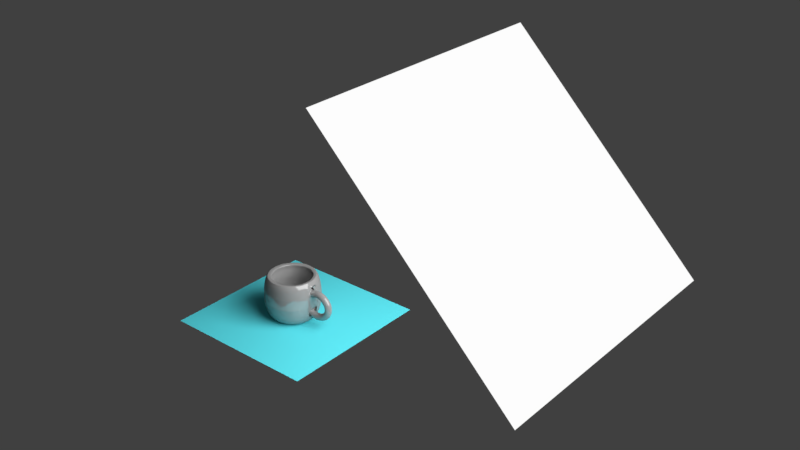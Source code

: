 # Source: cup.blend  (saved by Blender 2.79.0; exported with 4.5.12 LTS)
import bpy
from mathutils import Matrix  # noqa: F401  (used for matrix-valued properties, if any)

bpy.ops.wm.read_factory_settings(use_empty=True)
scene = bpy.context.scene
scene.name = 'Scene'

# ---- collections
col_collection_1 = bpy.data.collections.new('Collection 1'); scene.collection.children.link(col_collection_1)

# ---- materials (node trees are filled in below, after node groups)
mat_material_003 = bpy.data.materials.new('Material.003')
mat_material_003.alpha_threshold = 0.0
mat_material_003.roughness = 0.5
mat_material_002 = bpy.data.materials.new('Material.002')
mat_material_002.alpha_threshold = 0.0
mat_material_002.roughness = 0.5
mat_material_001 = bpy.data.materials.new('Material.001')
mat_material_001.alpha_threshold = 0.0
mat_material_001.roughness = 0.5

# ---- material node trees
mat_material_003.use_nodes = True; mat_material_003.node_tree.nodes.clear()
_N = mat_material_003.node_tree.nodes; _L = mat_material_003.node_tree.links
n0 = _N.new('ShaderNodeOutputMaterial'); n0.name = 'Material Output'; n0.location = (300, 300)
n1 = _N.new('ShaderNodeEmission'); n1.name = 'Emission'; n1.location = (10, 300)
n1.inputs[0].default_value = (0.8, 0.8, 0.8, 1.0)
n1.inputs[1].default_value = 10.0
_L.new(n1.outputs[0], n0.inputs[0])
n0.is_active_output = True
mat_material_002.use_nodes = True; mat_material_002.node_tree.nodes.clear()
_N = mat_material_002.node_tree.nodes; _L = mat_material_002.node_tree.links
n0 = _N.new('ShaderNodeOutputMaterial'); n0.name = 'Material Output'; n0.location = (300, 300)
n1 = _N.new('ShaderNodeBsdfDiffuse'); n1.name = 'Diffuse BSDF'; n1.location = (10, 300)
n1.inputs[0].default_value = (0.0995, 0.7108, 0.8, 1.0)
_L.new(n1.outputs[0], n0.inputs[0])
n0.is_active_output = True
mat_material_001.use_nodes = True; mat_material_001.node_tree.nodes.clear()
_N = mat_material_001.node_tree.nodes; _L = mat_material_001.node_tree.links
n0 = _N.new('ShaderNodeOutputMaterial'); n0.name = 'Material Output'; n0.location = (300, 300)
n1 = _N.new('ShaderNodeMixShader'); n1.name = 'Mix Shader'; n1.location = (10, 300)
n1.inputs[0].default_value = 0.14
n2 = _N.new('ShaderNodeBsdfDiffuse'); n2.name = 'Diffuse BSDF'; n2.location = (-190, 200)
n2.inputs[0].default_value = (0.2598, 0.2598, 0.2598, 1.0)
n3 = _N.new('ShaderNodeBsdfAnisotropic'); n3.name = 'Glossy BSDF'; n3.location = (-190, 100)
n3.distribution = 'GGX'
n3.inputs[1].default_value = 0.0
_L.new(n1.outputs[0], n0.inputs[0])
_L.new(n2.outputs[0], n1.inputs[1])
_L.new(n3.outputs[0], n1.inputs[2])
n0.is_active_output = True

# ---- world
world_world = bpy.data.worlds.new('World'); scene.world = world_world
world_world.color = (0.05088, 0.05088, 0.05088)
world_world.use_sun_shadow = False
world_world.sun_shadow_jitter_overblur = 0.0
world_world.cycles.sampling_method = 'MANUAL'

# ---- lights
light_lamp = bpy.data.lights.new('Lamp', 'POINT')
light_lamp.transmission_factor = 0.0
light_lamp.cutoff_distance = 30.0
light_lamp.energy = 100.0
light_lamp.shadow_buffer_clip_start = 1.001
light_lamp.shadow_soft_size = 0.1
light_lamp.shadow_maximum_resolution = 0.006
light_lamp.use_absolute_resolution = True

# ---- meshes
me_plane_001 = bpy.data.meshes.new('Plane.001')
me_plane_001.from_pydata([(-1.0, -1.0, 0.0), (1.0, -1.0, 0.0), (-1.0, 1.0, 0.0), (1.0, 1.0, 0.0)], [], [(0, 1, 3, 2)])
me_plane_001.materials.append(mat_material_003)
me_plane_001.use_remesh_preserve_volume = False
me_plane_001.use_remesh_preserve_attributes = False
me_plane_001.use_mirror_vertex_groups = False
me_plane_001.update()
me_plane = bpy.data.meshes.new('Plane')
me_plane.from_pydata([(-1.0, -1.0, 0.0), (1.0, -1.0, 0.0), (-1.0, 1.0, 0.0), (1.0, 1.0, 0.0)], [], [(0, 1, 3, 2)])
me_plane.materials.append(mat_material_002)
me_plane.use_remesh_preserve_volume = False
me_plane.use_remesh_preserve_attributes = False
me_plane.use_mirror_vertex_groups = False
me_plane.update()
me_cunurbspath = bpy.data.meshes.new('CUNurbsPath')
me_cunurbspath.from_pydata([(-1.716, 0.2, 0.3692), (-1.804, -2.725e-08, 0.5487), (-1.716, -0.2, 0.3692), (-1.628, -7.195e-08, 0.1896), (-1.664, 0.2, 0.3918), (-1.737, -3.029e-08, 0.5781), (-1.664, -0.2, 0.3918), (-1.592, -7.499e-08, 0.2054), (-1.613, 0.2, 0.4094), (-1.669, -4.011e-08, 0.6012), (-1.613, -0.2, 0.4094), (-1.556, -6.991e-08, 0.2176), (-1.561, 0.2, 0.4222), (-1.602, -3.81e-08, 0.6181), (-1.561, -0.2, 0.4222), (-1.521, -7.535e-08, 0.2263), (-1.511, 0.2, 0.4304), (-1.534, -3.547e-08, 0.629), (-1.511, -0.2, 0.4304), (-1.487, -8.018e-08, 0.2318), (-1.461, 0.2, 0.4342), (-1.468, -3.971e-08, 0.6341), (-1.461, -0.2, 0.4342), (-1.454, -7.696e-08, 0.2343), (-1.412, 0.2, 0.4338), (-1.402, -2.848e-08, 0.6335), (-1.412, -0.2, 0.4338), (-1.422, -8.808e-08, 0.234), (-1.365, 0.2, 0.4294), (-1.338, -2.789e-08, 0.6276), (-1.365, -0.2, 0.4294), (-1.392, -8.749e-08, 0.2312), (-1.319, 0.2, 0.4212), (-1.276, -2.679e-08, 0.6164), (-1.319, -0.2, 0.4212), (-1.363, -8.639e-08, 0.226), (-1.275, 0.2, 0.4095), (-1.216, -2.522e-08, 0.6003), (-1.275, -0.2, 0.4095), (-1.335, -8.482e-08, 0.2187), (-1.234, 0.2, 0.3944), (-1.158, -3.437e-08, 0.5795), (-1.234, -0.2, 0.3944), (-1.31, -7.162e-08, 0.2094), (-1.194, 0.2, 0.3762), (-1.103, -2.447e-08, 0.5541), (-1.194, -0.2, 0.3762), (-1.286, -7.663e-08, 0.1984), (-1.157, 0.2, 0.3551), (-1.051, -1.605e-08, 0.5244), (-1.157, -0.2, 0.3551), (-1.264, -7.938e-08, 0.1859), (-1.123, 0.2, 0.3314), (-1.002, -2.776e-08, 0.4906), (-1.123, -0.2, 0.3314), (-1.244, -6.128e-08, 0.1721), (-1.091, 0.2, 0.3051), (-0.9567, -1.678e-08, 0.4529), (-1.091, -0.2, 0.3051), (-1.226, -6.521e-08, 0.1573), (-1.063, 0.2, 0.2766), (-0.9153, -1.761e-08, 0.4117), (-1.063, -0.2, 0.2766), (-1.21, -5.672e-08, 0.1415), (-1.037, 0.2, 0.2461), (-0.8781, -5.126e-09, 0.3672), (-1.037, -0.2, 0.2461), (-1.196, -6.101e-08, 0.125), (-1.015, 0.2, 0.2138), (-0.8453, -1.103e-08, 0.3198), (-1.015, -0.2, 0.2138), (-1.185, -4.642e-08, 0.1078), (-0.9959, 0.2, 0.1799), (-0.8171, 1.436e-09, 0.2696), (-0.9959, -0.2, 0.1799), (-1.175, -4.979e-08, 0.09023), (-0.9802, 0.2, 0.1447), (-0.7939, -1.199e-08, 0.2172), (-0.9802, -0.2, 0.1447), (-1.167, -2.69e-08, 0.07221), (-0.9681, 0.2, 0.1084), (-0.7757, 6.272e-09, 0.163), (-0.9681, -0.2, 0.1084), (-1.16, -3.541e-08, 0.05383), (-0.9594, 0.2, 0.07124), (-0.7627, 5.796e-09, 0.1073), (-0.9594, -0.2, 0.07124), (-1.156, -2.494e-08, 0.03512), (-0.9543, 0.2, 0.03341), (-0.755, 7.778e-09, 0.05073), (-0.9543, -0.2, 0.03341), (-1.154, -1.676e-08, 0.0161), (-0.9528, 0.2, -0.00481), (-0.7528, 1.86e-08, -0.006383), (-0.9528, -0.2, -0.00481), (-1.153, -1.73e-08, -0.003237), (-0.9549, 0.2, -0.0432), (-0.7559, 2.853e-08, -0.06353), (-0.9549, -0.2, -0.0432), (-1.154, -1.693e-08, -0.02288), (-0.9606, 0.2, -0.08152), (-0.7644, 1.578e-08, -0.1203), (-0.9606, -0.2, -0.08152), (-1.157, 6.122e-09, -0.04279), (-0.97, 0.2, -0.1195), (-0.7782, 3.143e-08, -0.1761), (-0.97, -0.2, -0.1195), (-1.162, 6.938e-10, -0.06294), (-0.9829, 0.2, -0.157), (-0.797, 4.205e-08, -0.2307), (-0.9829, -0.2, -0.157), (-1.169, 1.388e-10, -0.08325), (-0.9994, 0.2, -0.1937), (-0.8208, 3.533e-08, -0.2837), (-0.9994, -0.2, -0.1937), (-1.178, 1.671e-08, -0.1036), (-1.019, 0.2, -0.2293), (-0.8494, 4.99e-08, -0.3347), (-1.019, -0.2, -0.2293), (-1.189, 1.171e-08, -0.1239), (-1.043, 0.2, -0.2636), (-0.8826, 5.591e-08, -0.3833), (-1.043, -0.2, -0.2636), (-1.203, 1.493e-08, -0.1439), (-1.07, 0.2, -0.2964), (-0.9202, 5.473e-08, -0.4293), (-1.07, -0.2, -0.2964), (-1.219, 2.493e-08, -0.1635), (-1.1, 0.2, -0.3275), (-0.9619, 5.797e-08, -0.4725), (-1.1, -0.2, -0.3275), (-1.237, 3.003e-08, -0.1824), (-1.133, 0.2, -0.3564), (-1.008, 6.652e-08, -0.5124), (-1.133, -0.2, -0.3564), (-1.258, 2.926e-08, -0.2005), (-1.169, 0.2, -0.3831), (-1.057, 6.452e-08, -0.5489), (-1.169, -0.2, -0.3831), (-1.281, 3.844e-08, -0.2174), (-1.208, 0.2, -0.4073), (-1.11, 6.59e-08, -0.5816), (-1.208, -0.2, -0.4073), (-1.306, 4.355e-08, -0.233), (-1.25, 0.2, -0.4287), (-1.166, 6.691e-08, -0.6104), (-1.25, -0.2, -0.4287), (-1.334, 4.829e-08, -0.247), (-1.295, 0.2, -0.447), (-1.226, 6.751e-08, -0.6349), (-1.295, -0.2, -0.447), (-1.363, 5.261e-08, -0.2592), (-1.341, 0.2, -0.462), (-1.288, 7.325e-08, -0.6548), (-1.341, -0.2, -0.462), (-1.395, 5.09e-08, -0.2693), (-1.39, 0.2, -0.4735), (-1.353, 8.224e-08, -0.6699), (-1.39, -0.2, -0.4735), (-1.428, 4.499e-08, -0.277), (-1.441, 0.2, -0.4811), (-1.42, 8.327e-08, -0.6799), (-1.441, -0.2, -0.4811), (-1.463, 4.601e-08, -0.2822), (-1.494, 0.2, -0.4846), (-1.489, 7.629e-08, -0.6846), (-1.494, -0.2, -0.4846), (-1.499, 5.394e-08, -0.2847), (-1.549, 0.2, -0.4838), (-1.56, 7.245e-08, -0.6835), (-1.549, -0.2, -0.4838), (-1.537, 5.755e-08, -0.2841), (-1.604, 0.2, -0.4783), (-1.632, 7.172e-08, -0.6764), (-1.604, -0.2, -0.4783), (-1.577, 5.682e-08, -0.2803), (-1.661, 0.2, -0.468), (-1.705, 7.033e-08, -0.6631), (-1.661, -0.2, -0.468), (-1.617, 5.543e-08, -0.2729), (-1.719, 0.2, -0.4525), (-1.779, 7.57e-08, -0.6433), (-1.719, -0.2, -0.4525), (-1.659, 4.589e-08, -0.2617), (-1.777, 0.2, -0.4315), (-1.852, 6.543e-08, -0.6167), (-1.777, -0.2, -0.4315), (-1.701, 5.053e-08, -0.2464), (-1.835, 0.2, -0.4049), (-1.926, 6.185e-08, -0.5832), (-1.835, -0.2, -0.4049), (-1.744, 4.695e-08, -0.2267), (-2.722, 4.564e-08, -0.9283), (-2.722, 1.0, -0.542), (-2.722, 0.8, -0.9283), (-2.722, 0.9, 0.8069), (-2.566, 0.7846, -0.9283), (-2.546, 0.8827, 0.8069), (-2.416, 0.7391, -0.9283), (-2.378, 0.8315, 0.8069), (-2.278, 0.6652, -0.9283), (-2.222, 0.7483, 0.8069), (-2.156, 0.5657, -0.9283), (-2.086, 0.6364, 0.8069), (-2.057, 0.4445, -0.9283), (-1.974, 0.5, 0.8069), (-1.983, 0.3061, -0.9283), (-1.891, 0.3444, 0.8069), (-1.937, 0.1561, -0.9283), (-1.839, 0.1756, 0.8069), (-1.922, 1.06e-07, -0.9283), (-1.822, 8.831e-08, 0.8069), (-1.937, -0.1561, -0.9283), (-1.839, -0.1756, 0.8069), (-1.983, -0.3061, -0.9283), (-1.891, -0.3444, 0.8069), (-2.057, -0.4445, -0.9283), (-1.974, -0.5, 0.8069), (-2.156, -0.5657, -0.9283), (-2.086, -0.6364, 0.8069), (-2.278, -0.6652, -0.9283), (-2.222, -0.7483, 0.8069), (-2.416, -0.7391, -0.9283), (-2.378, -0.8315, 0.8069), (-2.566, -0.7846, -0.9283), (-2.546, -0.8827, 0.8069), (-2.722, -0.8, -0.9283), (-2.722, -0.9, 0.8069), (-2.878, -0.7846, -0.9283), (-2.898, -0.8827, 0.8069), (-3.028, -0.7391, -0.9283), (-3.066, -0.8315, 0.8069), (-3.167, -0.6652, -0.9283), (-3.222, -0.7483, 0.8069), (-3.288, -0.5657, -0.9283), (-3.358, -0.6364, 0.8069), (-3.387, -0.4445, -0.9283), (-3.47, -0.5, 0.8069), (-3.461, -0.3061, -0.9283), (-3.554, -0.3444, 0.8069), (-3.507, -0.1561, -0.9283), (-3.605, -0.1756, 0.8069), (-3.522, 8.181e-07, -0.9283), (-3.622, 8.894e-07, 0.8069), (-3.507, 0.1561, -0.9283), (-3.605, 0.1756, 0.8069), (-3.461, 0.3061, -0.9283), (-3.554, 0.3444, 0.8069), (-3.387, 0.4445, -0.9283), (-3.47, 0.5, 0.8069), (-3.288, 0.5657, -0.9283), (-3.358, 0.6364, 0.8069), (-3.166, 0.6652, -0.9283), (-3.222, 0.7483, 0.8069), (-3.028, 0.7391, -0.9283), (-3.066, 0.8315, 0.8069), (-2.878, 0.7846, -0.9283), (-2.898, 0.8827, 0.8069), (-2.722, 1.07, -0.1521), (-2.722, 1.05, 0.268), (-2.722, 1.0, 0.658), (-2.527, 0.9808, 0.658), (-2.517, 1.03, 0.268), (-2.513, 1.049, -0.1521), (-2.527, 0.9808, -0.542), (-2.339, 0.9239, 0.658), (-2.32, 0.9701, 0.268), (-2.313, 0.9882, -0.1521), (-2.339, 0.9239, -0.542), (-2.166, 0.8315, 0.658), (-2.139, 0.873, 0.268), (-2.128, 0.8894, -0.1521), (-2.166, 0.8315, -0.542), (-2.015, 0.7071, 0.658), (-1.98, 0.7425, 0.268), (-1.966, 0.7565, -0.1521), (-2.015, 0.7071, -0.542), (-1.891, 0.5556, 0.658), (-1.849, 0.5833, 0.268), (-1.849, 0.5833, -0.152), (-1.891, 0.5556, -0.542), (-1.798, 0.3827, 0.658), (-1.752, 0.4018, 0.268), (-1.752, 0.4018, -0.152), (-1.798, 0.3827, -0.542), (-1.741, 0.1951, 0.658), (-1.692, 0.2048, 0.268), (-1.692, 0.2048, -0.152), (-1.741, 0.1951, -0.542), (-1.722, 6.587e-08, 0.658), (-1.672, 5.372e-08, 0.268), (-1.672, 5.372e-08, -0.152), (-1.722, 6.587e-08, -0.542), (-1.741, -0.1951, 0.658), (-1.692, -0.2048, 0.268), (-1.692, -0.2048, -0.152), (-1.741, -0.1951, -0.542), (-1.798, -0.3827, 0.658), (-1.752, -0.4018, 0.268), (-1.752, -0.4018, -0.152), (-1.798, -0.3827, -0.542), (-1.891, -0.5556, 0.658), (-1.849, -0.5833, 0.268), (-1.849, -0.5833, -0.152), (-1.891, -0.5556, -0.542), (-2.015, -0.7071, 0.658), (-1.98, -0.7425, 0.268), (-1.966, -0.7552, -0.1521), (-2.015, -0.7071, -0.542), (-2.166, -0.8315, 0.658), (-2.139, -0.873, 0.268), (-2.128, -0.8881, -0.1521), (-2.166, -0.8315, -0.542), (-2.339, -0.9239, 0.658), (-2.32, -0.9701, 0.268), (-2.313, -0.9869, -0.1521), (-2.339, -0.9239, -0.542), (-2.527, -0.9808, 0.658), (-2.517, -1.03, 0.268), (-2.513, -1.048, -0.1521), (-2.527, -0.9808, -0.542), (-2.722, -1.0, 0.658), (-2.722, -1.05, 0.268), (-2.722, -1.068, -0.1521), (-2.722, -1.0, -0.542), (-2.917, -0.9808, 0.658), (-2.927, -1.03, 0.268), (-2.931, -1.048, -0.1521), (-2.917, -0.9808, -0.542), (-3.105, -0.9239, 0.658), (-3.124, -0.9701, 0.268), (-3.131, -0.9869, -0.1521), (-3.105, -0.9239, -0.542), (-3.278, -0.8315, 0.658), (-3.305, -0.873, 0.268), (-3.316, -0.8881, -0.1521), (-3.278, -0.8315, -0.542), (-3.429, -0.7071, 0.658), (-3.465, -0.7425, 0.268), (-3.478, -0.7552, -0.1521), (-3.429, -0.7071, -0.542), (-3.554, -0.5556, 0.658), (-3.595, -0.5833, 0.268), (-3.595, -0.5833, -0.152), (-3.554, -0.5556, -0.542), (-3.646, -0.3827, 0.658), (-3.692, -0.4018, 0.268), (-3.692, -0.4018, -0.152), (-3.646, -0.3827, -0.542), (-3.703, -0.1951, 0.658), (-3.752, -0.2048, 0.268), (-3.752, -0.2048, -0.152), (-3.703, -0.1951, -0.542), (-3.722, 9.56e-07, 0.658), (-3.772, 9.883e-07, 0.268), (-3.772, 9.883e-07, -0.152), (-3.722, 9.56e-07, -0.542), (-3.703, 0.1951, 0.658), (-3.752, 0.2048, 0.268), (-3.752, 0.2048, -0.152), (-3.703, 0.1951, -0.542), (-3.646, 0.3827, 0.658), (-3.692, 0.4018, 0.268), (-3.692, 0.4018, -0.152), (-3.646, 0.3827, -0.542), (-3.554, 0.5556, 0.658), (-3.595, 0.5833, 0.268), (-3.595, 0.5833, -0.152), (-3.554, 0.5556, -0.542), (-3.429, 0.7071, 0.658), (-3.465, 0.7425, 0.268), (-3.478, 0.7565, -0.1521), (-3.429, 0.7071, -0.542), (-3.278, 0.8315, 0.658), (-3.305, 0.873, 0.268), (-3.316, 0.8894, -0.1521), (-3.278, 0.8315, -0.542), (-3.105, 0.9239, 0.658), (-3.124, 0.9701, 0.268), (-3.131, 0.9882, -0.1521), (-3.105, 0.9239, -0.542), (-2.917, 0.9808, 0.658), (-2.927, 1.03, 0.268), (-2.931, 1.049, -0.1521), (-2.917, 0.9808, -0.542), (-2.722, 0.9, 0.8115), (-2.546, 0.8827, 0.8115), (-2.378, 0.8315, 0.8115), (-2.278, 0.6652, -0.9237), (-2.222, 0.7483, 0.8115), (-2.086, 0.6364, 0.8115), (-1.974, 0.5, 0.8115), (-1.891, 0.3444, 0.8115), (-1.839, 0.1756, 0.8115), (-1.822, 8.831e-08, 0.8115), (-1.839, -0.1756, 0.8115), (-1.891, -0.3444, 0.8115), (-1.974, -0.5, 0.8115), (-2.086, -0.6364, 0.8115), (-2.222, -0.7483, 0.8115), (-2.378, -0.8315, 0.8115), (-2.546, -0.8827, 0.8115), (-2.722, -0.9, 0.8115), (-2.898, -0.8827, 0.8115), (-3.066, -0.8315, 0.8115), (-3.222, -0.7483, 0.8115), (-3.358, -0.6364, 0.8115), (-3.47, -0.5, 0.8115), (-3.554, -0.3444, 0.8115), (-3.605, -0.1756, 0.8115), (-3.622, 8.894e-07, 0.8115), (-3.605, 0.1756, 0.8115), (-3.554, 0.3444, 0.8115), (-3.47, 0.5, 0.8115), (-3.358, 0.6364, 0.8115), (-3.222, 0.7483, 0.8115), (-3.066, 0.8315, 0.8115), (-2.898, 0.8827, 0.8115), (-2.715, 0.724, 0.801), (-2.574, 0.7102, 0.801), (-2.439, 0.6692, 0.801), (-2.359, 0.5362, -0.5872), (-2.315, 0.6027, 0.801), (-2.206, 0.5131, 0.801), (-2.116, 0.404, 0.801), (-2.05, 0.2796, 0.801), (-2.009, 0.1445, 0.801), (-1.995, 0.004031, 0.801), (-2.009, -0.1364, 0.801), (-2.05, -0.2715, 0.801), (-2.116, -0.396, 0.801), (-2.206, -0.5051, 0.801), (-2.315, -0.5946, 0.801), (-2.439, -0.6612, 0.801), (-2.574, -0.7021, 0.801), (-2.715, -0.716, 0.801), (-2.855, -0.7021, 0.801), (-2.99, -0.6612, 0.801), (-3.115, -0.5946, 0.801), (-3.224, -0.5051, 0.801), (-3.313, -0.396, 0.801), (-3.38, -0.2715, 0.801), (-3.421, -0.1364, 0.801), (-3.435, 0.004032, 0.801), (-3.421, 0.1445, 0.801), (-3.38, 0.2796, 0.801), (-3.313, 0.404, 0.801), (-3.224, 0.5131, 0.801), (-3.115, 0.6027, 0.801), (-2.99, 0.6692, 0.801), (-2.855, 0.7102, 0.801), (-2.716, 0.8099, 0.6668), (-2.558, 0.7944, 0.6668), (-2.407, 0.7484, 0.6668), (-2.317, 0.5992, -0.8908), (-2.267, 0.6738, 0.6668), (-2.145, 0.5733, 0.6668), (-2.044, 0.4509, 0.6668), (-1.97, 0.3112, 0.6668), (-1.924, 0.1597, 0.6668), (-1.908, 0.002063, 0.6668), (-1.924, -0.1555, 0.6668), (-1.97, -0.3071, 0.6668), (-2.044, -0.4468, 0.6668), (-2.145, -0.5692, 0.6668), (-2.267, -0.6697, 0.6668), (-2.407, -0.7443, 0.6668), (-2.558, -0.7903, 0.6668), (-2.716, -0.8058, 0.6668), (-2.874, -0.7903, 0.6668), (-3.025, -0.7443, 0.6668), (-3.165, -0.6697, 0.6668), (-3.287, -0.5692, 0.6668), (-3.388, -0.4468, 0.6668), (-3.462, -0.3071, 0.6668), (-3.508, -0.1555, 0.6668), (-3.524, 0.002064, 0.6668), (-3.508, 0.1597, 0.6668), (-3.462, 0.3112, 0.6668), (-3.388, 0.4509, 0.6668), (-3.287, 0.5733, 0.6668), (-3.165, 0.6738, 0.6668), (-3.025, 0.7484, 0.6668), (-2.874, 0.7944, 0.6668), (-2.716, 0.8099, 0.2766), (-2.558, 0.7944, 0.2766), (-2.407, 0.7484, 0.2766), (-2.317, 0.5992, -1.281), (-2.267, 0.6738, 0.2766), (-2.145, 0.5733, 0.2766), (-2.044, 0.4509, 0.2766), (-1.97, 0.3112, 0.2766), (-1.924, 0.1597, 0.2766), (-1.908, 0.002063, 0.2766), (-1.924, -0.1555, 0.2766), (-1.97, -0.3071, 0.2766), (-2.044, -0.4468, 0.2766), (-2.145, -0.5692, 0.2766), (-2.267, -0.6697, 0.2766), (-2.407, -0.7443, 0.2766), (-2.558, -0.7903, 0.2766), (-2.716, -0.8058, 0.2766), (-2.874, -0.7903, 0.2766), (-3.025, -0.7443, 0.2766), (-3.165, -0.6697, 0.2766), (-3.287, -0.5692, 0.2766), (-3.388, -0.4468, 0.2766), (-3.462, -0.3071, 0.2766), (-3.508, -0.1555, 0.2766), (-3.524, 0.002064, 0.2766), (-3.508, 0.1597, 0.2766), (-3.462, 0.3112, 0.2766), (-3.388, 0.4509, 0.2766), (-3.287, 0.5733, 0.2766), (-3.165, 0.6738, 0.2766), (-3.025, 0.7484, 0.2766), (-2.874, 0.7944, 0.2766), (-2.874, -0.7903, 0.272), (-2.927, -1.03, 0.2727), (-2.725, -0.8058, 0.2766), (-2.722, 1.07, -0.1454), (-2.513, 1.049, -0.1454), (-2.313, 0.9882, -0.1454), (-2.128, 0.8894, -0.1454), (-1.966, 0.7565, -0.1454), (-1.849, 0.5833, -0.1454), (-1.752, 0.4018, -0.1454), (-1.692, 0.2048, -0.1454), (-1.692, -0.2048, -0.1454), (-1.752, -0.4018, -0.1454), (-1.849, -0.5833, -0.1454), (-1.966, -0.7552, -0.1454), (-2.128, -0.8881, -0.1454), (-2.313, -0.9869, -0.1454), (-2.513, -1.048, -0.1454), (-2.722, -1.068, -0.1454), (-2.931, -1.048, -0.1454), (-3.131, -0.9869, -0.1454), (-3.316, -0.8881, -0.1454), (-3.478, -0.7552, -0.1454), (-3.595, -0.5833, -0.1454), (-3.692, -0.4018, -0.1454), (-3.752, -0.2048, -0.1454), (-3.772, 9.883e-07, -0.1454), (-3.752, 0.2048, -0.1454), (-3.692, 0.4018, -0.1454), (-3.595, 0.5833, -0.1454), (-3.478, 0.7565, -0.1454), (-3.316, 0.8894, -0.1454), (-3.131, 0.9882, -0.1454), (-2.931, 1.049, -0.1454), (-2.716, 0.8252, -0.1367), (-2.555, 0.8094, -0.1367), (-2.401, 0.7626, -0.1367), (-2.259, 0.6866, -0.1367), (-2.134, 0.5843, -0.1367), (-2.032, 0.4597, -0.1367), (-1.956, 0.3175, -0.1367), (-1.909, 0.1632, -0.1367), (-1.893, 0.002749, -0.1367), (-1.909, -0.1577, -0.1367), (-1.956, -0.312, -0.1367), (-2.032, -0.4542, -0.1367), (-2.134, -0.5788, -0.1367), (-2.259, -0.6811, -0.1367), (-2.401, -0.7571, -0.1367), (-2.555, -0.8039, -0.1367), (-2.716, -0.8197, -0.1367), (-2.876, -0.8039, -0.1367), (-3.031, -0.7571, -0.1367), (-3.173, -0.6811, -0.1367), (-3.297, -0.5788, -0.1367), (-3.4, -0.4542, -0.1367), (-3.476, -0.312, -0.1367), (-3.522, -0.1577, -0.1367), (-3.538, 0.00275, -0.1367), (-3.522, 0.1632, -0.1367), (-3.476, 0.3175, -0.1367), (-3.4, 0.4597, -0.1367), (-3.297, 0.5843, -0.1367), (-3.173, 0.6866, -0.1367), (-3.031, 0.7626, -0.1367), (-2.876, 0.8094, -0.1367), (-2.876, -0.8039, -0.1414), (-2.931, -1.048, -0.1407), (-2.725, -0.8197, -0.1367), (-2.718, 0.8491, -0.529), (-2.551, 0.8327, -0.529), (-2.391, 0.7841, -0.529), (-2.243, 0.705, -0.529), (-2.113, 0.5987, -0.529), (-2.019, 0.4602, -0.529), (-2.019, -0.4732, -0.529), (-2.113, -0.6106, -0.529), (-2.243, -0.717, -0.529), (-2.391, -0.796, -0.529), (-2.551, -0.8446, -0.529), (-2.718, -0.8611, -0.529), (-2.885, -0.8446, -0.529), (-3.045, -0.796, -0.529), (-3.193, -0.717, -0.529), (-3.322, -0.6106, -0.529), (-3.416, -0.4732, -0.529), (-3.416, 0.4602, -0.529), (-3.322, 0.5987, -0.529), (-3.193, 0.705, -0.529), (-3.045, 0.7841, -0.529), (-2.885, 0.8327, -0.529), (-2.718, 0.8491, -0.529), (-2.551, 0.8327, -0.529), (-2.391, 0.7841, -0.529), (-2.243, 0.705, -0.529), (-2.113, 0.5987, -0.529), (-2.019, 0.4602, -0.529), (-2.019, -0.4732, -0.529), (-2.113, -0.6106, -0.529), (-2.243, -0.717, -0.529), (-2.391, -0.796, -0.529), (-2.551, -0.8446, -0.529), (-2.718, -0.8611, -0.529), (-2.885, -0.8446, -0.529), (-3.045, -0.796, -0.529), (-3.193, -0.717, -0.529), (-3.322, -0.6106, -0.529), (-3.416, -0.4732, -0.529), (-3.416, 0.4602, -0.529), (-3.322, 0.5987, -0.529), (-3.193, 0.705, -0.529), (-3.045, 0.7841, -0.529), (-2.885, 0.8327, -0.529), (-2.713, 0.6537, -0.529), (-2.585, 0.641, -0.529), (-2.461, 0.6036, -0.529), (-2.347, 0.5428, -0.529), (-2.248, 0.4609, -0.529), (-2.166, 0.3612, -0.529), (-2.105, 0.2475, -0.529), (-2.068, 0.1241, -0.529), (-2.055, -0.004282, -0.529), (-2.068, -0.1326, -0.529), (-2.105, -0.2561, -0.529), (-2.166, -0.3698, -0.529), (-2.248, -0.4695, -0.529), (-2.347, -0.5513, -0.529), (-2.461, -0.6121, -0.529), (-2.585, -0.6496, -0.529), (-2.713, -0.6622, -0.529), (-2.841, -0.6496, -0.529), (-2.965, -0.6121, -0.529), (-3.078, -0.5513, -0.529), (-3.178, -0.4695, -0.529), (-3.26, -0.3698, -0.529), (-3.321, -0.2561, -0.529), (-3.358, -0.1326, -0.529), (-3.371, -0.004281, -0.529), (-3.358, 0.1241, -0.529), (-3.321, 0.2475, -0.529), (-3.26, 0.3612, -0.529), (-3.178, 0.4609, -0.529), (-3.078, 0.5428, -0.529), (-2.965, 0.6036, -0.529), (-2.841, 0.641, -0.529), (-2.841, -0.6496, -0.529), (-2.885, -0.8446, -0.529), (-2.72, -0.6622, -0.529)], [(200, 388), (388, 421), (421, 454), (454, 487)], [(0, 4, 7, 3), (1, 5, 4, 0), (2, 6, 5, 1), (3, 7, 6, 2), (4, 8, 11, 7), (5, 9, 8, 4), (6, 10, 9, 5), (7, 11, 10, 6), (8, 12, 15, 11), (9, 13, 12, 8), (10, 14, 13, 9), (11, 15, 14, 10), (12, 16, 19, 15), (13, 17, 16, 12), (14, 18, 17, 13), (15, 19, 18, 14), (16, 20, 23, 19), (17, 21, 20, 16), (18, 22, 21, 17), (19, 23, 22, 18), (20, 24, 27, 23), (21, 25, 24, 20), (22, 26, 25, 21), (23, 27, 26, 22), (24, 28, 31, 27), (25, 29, 28, 24), (26, 30, 29, 25), (27, 31, 30, 26), (28, 32, 35, 31), (29, 33, 32, 28), (30, 34, 33, 29), (31, 35, 34, 30), (32, 36, 39, 35), (33, 37, 36, 32), (34, 38, 37, 33), (35, 39, 38, 34), (36, 40, 43, 39), (37, 41, 40, 36), (38, 42, 41, 37), (39, 43, 42, 38), (40, 44, 47, 43), (41, 45, 44, 40), (42, 46, 45, 41), (43, 47, 46, 42), (44, 48, 51, 47), (45, 49, 48, 44), (46, 50, 49, 45), (47, 51, 50, 46), (48, 52, 55, 51), (49, 53, 52, 48), (50, 54, 53, 49), (51, 55, 54, 50), (52, 56, 59, 55), (53, 57, 56, 52), (54, 58, 57, 53), (55, 59, 58, 54), (56, 60, 63, 59), (57, 61, 60, 56), (58, 62, 61, 57), (59, 63, 62, 58), (60, 64, 67, 63), (61, 65, 64, 60), (62, 66, 65, 61), (63, 67, 66, 62), (64, 68, 71, 67), (65, 69, 68, 64), (66, 70, 69, 65), (67, 71, 70, 66), (68, 72, 75, 71), (69, 73, 72, 68), (70, 74, 73, 69), (71, 75, 74, 70), (72, 76, 79, 75), (73, 77, 76, 72), (74, 78, 77, 73), (75, 79, 78, 74), (76, 80, 83, 79), (77, 81, 80, 76), (78, 82, 81, 77), (79, 83, 82, 78), (80, 84, 87, 83), (81, 85, 84, 80), (82, 86, 85, 81), (83, 87, 86, 82), (84, 88, 91, 87), (85, 89, 88, 84), (86, 90, 89, 85), (87, 91, 90, 86), (88, 92, 95, 91), (89, 93, 92, 88), (90, 94, 93, 89), (91, 95, 94, 90), (92, 96, 99, 95), (93, 97, 96, 92), (94, 98, 97, 93), (95, 99, 98, 94), (96, 100, 103, 99), (97, 101, 100, 96), (98, 102, 101, 97), (99, 103, 102, 98), (100, 104, 107, 103), (101, 105, 104, 100), (102, 106, 105, 101), (103, 107, 106, 102), (104, 108, 111, 107), (105, 109, 108, 104), (106, 110, 109, 105), (107, 111, 110, 106), (108, 112, 115, 111), (109, 113, 112, 108), (110, 114, 113, 109), (111, 115, 114, 110), (112, 116, 119, 115), (113, 117, 116, 112), (114, 118, 117, 113), (115, 119, 118, 114), (116, 120, 123, 119), (117, 121, 120, 116), (118, 122, 121, 117), (119, 123, 122, 118), (120, 124, 127, 123), (121, 125, 124, 120), (122, 126, 125, 121), (123, 127, 126, 122), (124, 128, 131, 127), (125, 129, 128, 124), (126, 130, 129, 125), (127, 131, 130, 126), (128, 132, 135, 131), (129, 133, 132, 128), (130, 134, 133, 129), (131, 135, 134, 130), (132, 136, 139, 135), (133, 137, 136, 132), (134, 138, 137, 133), (135, 139, 138, 134), (136, 140, 143, 139), (137, 141, 140, 136), (138, 142, 141, 137), (139, 143, 142, 138), (140, 144, 147, 143), (141, 145, 144, 140), (142, 146, 145, 141), (143, 147, 146, 142), (144, 148, 151, 147), (145, 149, 148, 144), (146, 150, 149, 145), (147, 151, 150, 146), (148, 152, 155, 151), (149, 153, 152, 148), (150, 154, 153, 149), (151, 155, 154, 150), (152, 156, 159, 155), (153, 157, 156, 152), (154, 158, 157, 153), (155, 159, 158, 154), (156, 160, 163, 159), (157, 161, 160, 156), (158, 162, 161, 157), (159, 163, 162, 158), (160, 164, 167, 163), (161, 165, 164, 160), (162, 166, 165, 161), (163, 167, 166, 162), (164, 168, 171, 167), (165, 169, 168, 164), (166, 170, 169, 165), (167, 171, 170, 166), (168, 172, 175, 171), (169, 173, 172, 168), (170, 174, 173, 169), (171, 175, 174, 170), (172, 176, 179, 175), (173, 177, 176, 172), (174, 178, 177, 173), (175, 179, 178, 174), (176, 180, 183, 179), (177, 181, 180, 176), (178, 182, 181, 177), (179, 183, 182, 178), (180, 184, 187, 183), (181, 185, 184, 180), (182, 186, 185, 181), (183, 187, 186, 182), (184, 188, 191, 187), (185, 189, 188, 184), (186, 190, 189, 185), (187, 191, 190, 186), (192, 194, 196), (355, 354, 358, 359), (260, 195, 197, 261), (192, 196, 198), (356, 355, 359, 360), (261, 197, 199, 265), (192, 198, 200), (242, 356, 360, 244), (265, 199, 201, 269), (192, 200, 202), (358, 357, 361, 362), (269, 201, 203, 273), (192, 202, 204), (359, 358, 362, 363), (273, 203, 205, 277), (192, 204, 206), (360, 359, 363, 364), (277, 205, 207, 281), (192, 206, 208), (244, 360, 364, 246), (281, 207, 209, 285), (192, 208, 210), (362, 361, 365, 366), (285, 209, 211, 289), (192, 210, 212), (363, 362, 366, 367), (289, 211, 213, 293), (192, 212, 214), (364, 363, 367, 368), (293, 213, 215, 297), (192, 214, 216), (246, 364, 368, 248), (297, 215, 217, 301), (192, 216, 218), (366, 365, 369, 370), (301, 217, 219, 305), (192, 218, 220), (367, 366, 370, 371), (305, 219, 221, 309), (192, 220, 222), (368, 367, 371, 372), (309, 221, 223, 313), (192, 222, 224), (248, 368, 372, 250), (313, 223, 225, 317), (192, 224, 226), (370, 369, 373, 374), (317, 225, 227, 321), (192, 226, 228), (371, 370, 374, 375), (321, 227, 229, 325), (192, 228, 230), (372, 371, 375, 376), (325, 229, 231, 329), (192, 230, 232), (250, 372, 376, 252), (329, 231, 233, 333), (192, 232, 234), (374, 373, 377, 378), (333, 233, 235, 337), (192, 234, 236), (375, 374, 378, 379), (337, 235, 237, 341), (192, 236, 238), (376, 375, 379, 380), (341, 237, 239, 345), (192, 238, 240), (252, 376, 380, 254), (345, 239, 241, 349), (192, 240, 242), (378, 377, 381, 382), (349, 241, 243, 353), (192, 242, 244), (379, 378, 382, 383), (353, 243, 245, 357), (192, 244, 246), (380, 379, 383, 384), (357, 245, 247, 361), (192, 246, 248), (254, 380, 384, 256), (361, 247, 249, 365), (192, 248, 250), (382, 381, 260, 259), (365, 249, 251, 369), (192, 250, 252), (383, 382, 259, 258), (369, 251, 253, 373), (192, 252, 254), (384, 383, 258, 193), (373, 253, 255, 377), (192, 254, 256), (256, 384, 193, 194), (377, 255, 257, 381), (192, 256, 194), (354, 353, 357, 358), (381, 257, 195, 260), (240, 352, 356, 242), (352, 351, 355, 356), (351, 350, 354, 355), (350, 349, 353, 354), (238, 348, 352, 240), (348, 347, 351, 352), (347, 346, 350, 351), (346, 345, 349, 350), (236, 344, 348, 238), (344, 343, 347, 348), (343, 342, 346, 347), (342, 341, 345, 346), (234, 340, 344, 236), (340, 339, 343, 344), (339, 338, 342, 343), (338, 337, 341, 342), (232, 336, 340, 234), (336, 335, 339, 340), (335, 334, 338, 339), (334, 333, 337, 338), (230, 332, 336, 232), (332, 331, 335, 336), (331, 330, 334, 335), (330, 329, 333, 334), (228, 328, 332, 230), (328, 327, 331, 332), (327, 326, 330, 331), (326, 325, 329, 330), (226, 324, 328, 228), (324, 323, 327, 328), (323, 322, 326, 327), (322, 321, 325, 326), (224, 320, 324, 226), (320, 319, 323, 324), (319, 318, 322, 323), (318, 317, 321, 322), (222, 316, 320, 224), (316, 315, 319, 320), (315, 314, 318, 319), (314, 313, 317, 318), (220, 312, 316, 222), (312, 311, 315, 316), (311, 310, 314, 315), (310, 309, 313, 314), (218, 308, 312, 220), (308, 307, 311, 312), (307, 306, 310, 311), (306, 305, 309, 310), (216, 304, 308, 218), (304, 303, 307, 308), (303, 302, 306, 307), (302, 301, 305, 306), (214, 300, 304, 216), (300, 299, 303, 304), (299, 298, 302, 303), (298, 297, 301, 302), (212, 296, 300, 214), (296, 295, 299, 300), (295, 294, 298, 299), (294, 293, 297, 298), (210, 292, 296, 212), (1, 0, 289, 285, 286), (291, 290, 294, 295), (191, 188, 287, 291), (208, 288, 292, 210), (2, 1, 289, 293, 294), (287, 286, 290, 291), (190, 191, 291, 295, 296), (206, 284, 288, 208), (284, 283, 287, 288), (283, 282, 286, 287), (282, 281, 285, 286), (204, 280, 284, 206), (280, 279, 283, 284), (279, 278, 282, 283), (278, 277, 281, 282), (202, 276, 280, 204), (276, 275, 279, 280), (275, 274, 278, 279), (274, 273, 277, 278), (200, 272, 276, 202), (272, 271, 275, 276), (271, 270, 274, 275), (270, 269, 273, 274), (198, 268, 272, 200), (268, 267, 271, 272), (267, 266, 270, 271), (266, 265, 269, 270), (196, 264, 268, 198), (264, 263, 267, 268), (263, 262, 266, 267), (262, 261, 265, 266), (194, 193, 264, 196), (193, 258, 263, 264), (258, 259, 262, 263), (259, 260, 261, 262), (285, 0, 3, 290, 286), (2, 293, 294, 290, 3), (227, 225, 401, 402), (211, 209, 393, 394), (249, 247, 412, 413), (233, 231, 404, 405), (217, 215, 396, 397), (201, 199, 387, 389), (255, 253, 415, 416), (239, 237, 407, 408), (223, 221, 399, 400), (207, 205, 391, 392), (197, 195, 385, 386), (245, 243, 410, 411), (229, 227, 402, 403), (213, 211, 394, 395), (251, 249, 413, 414), (235, 233, 405, 406), (219, 217, 397, 398), (203, 201, 389, 390), (257, 255, 416, 417), (241, 239, 408, 409), (225, 223, 400, 401), (209, 207, 392, 393), (247, 245, 411, 412), (231, 229, 403, 404), (215, 213, 395, 396), (199, 197, 386, 387), (195, 257, 417, 385), (253, 251, 414, 415), (237, 235, 406, 407), (221, 219, 398, 399), (205, 203, 390, 391), (243, 241, 409, 410), (411, 410, 443, 444), (398, 397, 430, 431), (412, 411, 444, 445), (399, 398, 431, 432), (413, 412, 445, 446), (400, 399, 432, 433), (386, 385, 418, 419), (414, 413, 446, 447), (401, 400, 433, 434), (387, 386, 419, 420), (415, 414, 447, 448), (402, 401, 434, 435), (389, 387, 420, 422), (416, 415, 448, 449), (403, 402, 435, 436), (390, 389, 422, 423), (417, 416, 449, 450), (404, 403, 436, 437), (391, 390, 423, 424), (385, 417, 450, 418), (405, 404, 437, 438), (392, 391, 424, 425), (406, 405, 438, 439), (393, 392, 425, 426), (407, 406, 439, 440), (394, 393, 426, 427), (408, 407, 440, 441), (395, 394, 427, 428), (409, 408, 441, 442), (396, 395, 428, 429), (410, 409, 442, 443), (397, 396, 429, 430), (446, 445, 478, 479), (433, 432, 465, 466), (419, 418, 451, 452), (447, 446, 479, 480), (434, 433, 466, 467), (420, 419, 452, 453), (448, 447, 480, 481), (435, 434, 467, 468), (422, 420, 453, 455), (449, 448, 481, 482), (436, 435, 468, 469), (423, 422, 455, 456), (450, 449, 482, 483), (437, 436, 469, 470), (424, 423, 456, 457), (418, 450, 483, 451), (438, 437, 470, 471), (425, 424, 457, 458), (439, 438, 471, 472), (426, 425, 458, 459), (440, 439, 472, 473), (427, 426, 459, 460), (441, 440, 473, 474), (428, 427, 460, 461), (442, 441, 474, 475), (429, 428, 461, 462), (443, 442, 475, 476), (430, 429, 462, 463), (444, 443, 476, 477), (431, 430, 463, 464), (445, 444, 477, 478), (432, 431, 464, 465), (481, 480, 513, 514), (468, 467, 500, 501), (455, 453, 486, 488), (482, 481, 514, 515), (469, 468, 501, 502), (456, 455, 488, 489), (483, 482, 515, 516), (470, 469, 502, 503), (457, 456, 489, 490), (451, 483, 516, 484), (471, 470, 503, 504), (458, 457, 490, 491), (472, 471, 504, 505), (459, 458, 491, 492), (473, 472, 505, 506), (460, 459, 492, 493), (474, 473, 506, 507), (461, 460, 493, 494), (475, 474, 507, 508), (462, 461, 494, 495), (476, 475, 508, 509), (463, 462, 495, 496), (477, 476, 509, 510), (464, 463, 496, 497), (478, 477, 510, 511), (465, 464, 497, 498), (479, 478, 511, 512), (466, 465, 498, 499), (452, 451, 484, 485), (480, 479, 512, 513), (467, 466, 499, 500), (453, 452, 485, 486), (515, 514, 580, 581), (489, 488, 554, 555), (338, 342, 540, 539), (516, 515, 581, 582), (490, 489, 555, 556), (259, 262, 521, 520), (484, 516, 582, 551), (310, 314, 533, 532), (491, 490, 556, 557), (366, 362, 545, 546), (492, 491, 557, 558), (282, 286, 527, 526), (493, 492, 558, 559), (334, 338, 539, 538), (494, 493, 559, 560), (306, 310, 532, 531), (495, 494, 560, 561), (362, 358, 544, 545), (496, 495, 561, 562), (278, 282, 526, 525), (497, 496, 562, 563), (330, 334, 538, 537), (259, 382, 550, 520), (498, 497, 563, 564), (502, 517, 583, 568), (499, 498, 564, 565), (302, 306, 531, 530), (354, 358, 544, 543), (326, 518, 584, 536), (500, 499, 565, 566), (501, 519, 585, 567), (274, 278, 525, 524), (501, 500, 566, 567), (326, 330, 537, 536), (382, 378, 549, 550), (502, 501, 567, 568), (298, 302, 530, 529), (503, 502, 568, 569), (350, 354, 543, 542), (504, 503, 569, 570), (270, 274, 524, 523), (505, 504, 570, 571), (322, 326, 536, 535), (378, 374, 548, 549), (506, 505, 571, 572), (507, 506, 572, 573), (294, 298, 529, 528), (346, 350, 542, 541), (508, 507, 573, 574), (266, 270, 523, 522), (509, 508, 574, 575), (318, 322, 535, 534), (374, 370, 547, 548), (510, 509, 575, 576), (511, 510, 576, 577), (342, 346, 541, 540), (512, 511, 577, 578), (485, 484, 551, 552), (262, 266, 522, 521), (513, 512, 578, 579), (486, 485, 552, 553), (314, 318, 534, 533), (370, 366, 546, 547), (514, 513, 579, 580), (488, 486, 553, 554), (562, 561, 640, 641), (536, 537, 621, 620), (258, 263, 587, 586), (311, 315, 595, 594), (563, 562, 641, 642), (535, 536, 620, 619), (564, 563, 642, 643), (534, 535, 619, 618), (565, 564, 643, 644), (335, 339, 601, 600), (533, 534, 618, 617), (566, 565, 644, 645), (532, 533, 617, 616), (307, 311, 594, 593), (567, 566, 645, 646), (531, 532, 616, 615), (568, 567, 646, 647), (530, 531, 615, 614), (569, 568, 647, 648), (331, 335, 600, 599), (258, 383, 607, 586), (570, 569, 648, 649), (303, 307, 593, 592), (571, 570, 649, 650), (572, 571, 650, 651), (275, 279, 591, 590), (573, 572, 651, 652), (327, 331, 599, 598), (524, 525, 613, 612), (383, 379, 606, 607), (574, 573, 652, 653), (523, 524, 612, 611), (520, 550, 629, 608), (575, 574, 653, 654), (522, 523, 611, 610), (550, 549, 628, 629), (576, 575, 654, 655), (521, 522, 610, 609), (549, 548, 627, 628), (271, 275, 590, 589), (577, 576, 655, 656), (323, 327, 598, 597), (520, 521, 609, 608), (379, 375, 605, 606), (548, 547, 626, 627), (578, 577, 656, 657), (552, 551, 630, 631), (547, 546, 625, 626), (579, 578, 657, 658), (553, 552, 631, 632), (580, 579, 658, 659), (554, 553, 632, 633), (267, 271, 589, 588), (581, 580, 659, 660), (319, 323, 597, 596), (555, 554, 633, 634), (375, 371, 604, 605), (582, 581, 660, 661), (556, 555, 634, 635), (551, 582, 661, 630), (557, 556, 635, 636), (568, 583, 662, 647), (558, 557, 636, 637), (263, 267, 588, 587), (536, 584, 663, 620), (315, 319, 596, 595), (559, 558, 637, 638), (539, 540, 624, 623), (371, 367, 603, 604), (567, 585, 664, 646), (560, 559, 638, 639), (538, 539, 623, 622), (561, 560, 639, 640), (339, 343, 602, 601), (537, 538, 622, 621)])
me_cunurbspath.polygons.foreach_set('use_smooth', [True] * 650)
me_cunurbspath.materials.append(mat_material_001)
me_cunurbspath.use_remesh_preserve_volume = False
me_cunurbspath.use_remesh_preserve_attributes = False
me_cunurbspath.use_mirror_vertex_groups = False
me_cunurbspath.auto_texspace = False
me_cunurbspath.update()

# ---- objects
ob_plane_001 = bpy.data.objects.new('Plane.001', me_plane_001)
ob_plane = bpy.data.objects.new('Plane', me_plane)
ob_nurbspath = bpy.data.objects.new('NurbsPath', me_cunurbspath)
ob_lamp = bpy.data.objects.new('Lamp', light_lamp)

# ---- transforms, parenting, visibility, modifiers, constraints
ob_plane_001.location = (7.775, 0.05689, 5.603)
ob_plane_001.rotation_euler = (-3.244e-07, 3.927, 1.344e-07)
ob_plane_001.scale = (5.0, 5.0, 5.0)
ob_plane_001.lineart.crease_threshold = 0.0
ob_plane.location = (-1.698, 0.05689, -2.004)
ob_plane.scale = (3.0, 3.0, 3.0)
ob_plane.lineart.crease_threshold = 0.0
ob_nurbspath.location = (0.9678, 1.44e-07, -1.072)
ob_nurbspath.lineart.crease_threshold = 0.0
_m = ob_nurbspath.modifiers.new('Subsurf', 'SUBSURF')
_m.uv_smooth = 'PRESERVE_CORNERS'
_m.levels = 3
_m.render_levels = 3
_m.show_only_control_edges = False
ob_lamp.location = (4.076, 1.005, 5.904)
ob_lamp.rotation_euler = (0.6503, 0.05522, 1.866)
ob_lamp.lock_rotations_4d = False
ob_lamp.empty_display_type = 'ARROWS'
ob_lamp.color = (0.0, 0.0, 0.0, 0.0)
ob_lamp.lineart.crease_threshold = 0.0

# ---- collection membership
col_collection_1.objects.link(ob_plane_001)
col_collection_1.objects.link(ob_plane)
col_collection_1.objects.link(ob_nurbspath)
col_collection_1.objects.link(ob_lamp)

# ---- scene / render settings (as saved in the file)
scene.frame_start = 1; scene.frame_end = 250; scene.frame_set(1)
scene.render.engine = 'CYCLES'
scene.render.resolution_percentage = 50
scene.render.dither_intensity = 0.0
scene.cycles.use_denoising = False
scene.cycles.samples = 250
scene.cycles.sampling_pattern = 'TABULATED_SOBOL'
scene.cycles.use_adaptive_sampling = False
scene.cycles.use_light_tree = False
scene.cycles.blur_glossy = 0.0
scene.cycles.sample_clamp_direct = 0.98
scene.cycles.sample_clamp_indirect = 0.98
scene.view_settings.view_transform = 'Standard'
bpy.context.view_layer.update()

# ---- added for rendering (the .blend has no active camera): camera
cam_auto = bpy.data.cameras.new('AutoCamera')
cam_auto.lens = 50.0
cam_auto.sensor_width = 36.0
cam_auto.clip_end = 1000.0
ob_auto_camera = bpy.data.objects.new('AutoCamera', cam_auto)
scene.collection.objects.link(ob_auto_camera)
ob_auto_camera.location = (23.752, -24.4777, 19.7493)
ob_auto_camera.rotation_euler = (1.09748, -7.21219e-08, 0.694738)
scene.camera = ob_auto_camera
bpy.context.view_layer.update()
